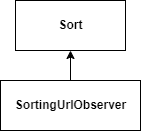

The diagram above was exported from draw.io. Its source (the exported page's mxGraphModel, read from the mxfile embedded in the PNG):
<mxGraphModel dx="1422" dy="737" grid="1" gridSize="10" guides="1" tooltips="1" connect="1" arrows="1" fold="1" page="1" pageScale="1" pageWidth="850" pageHeight="1100" math="0" shadow="0">
  <root>
    <mxCell id="0" />
    <mxCell id="1" parent="0" />
    <mxCell id="arU_tMQOEKMU2aVJ0qTI-1" value="&lt;b&gt;SortingUrlObserver&lt;/b&gt;" style="html=1;" vertex="1" parent="1">
      <mxGeometry x="240" y="270" width="140" height="50" as="geometry" />
    </mxCell>
    <mxCell id="arU_tMQOEKMU2aVJ0qTI-2" value="&lt;b&gt;Sort&lt;/b&gt;" style="html=1;" vertex="1" parent="1">
      <mxGeometry x="255" y="190" width="110" height="50" as="geometry" />
    </mxCell>
    <mxCell id="arU_tMQOEKMU2aVJ0qTI-3" value="" style="endArrow=classic;html=1;rounded=0;exitX=0.5;exitY=0;exitDx=0;exitDy=0;entryX=0.5;entryY=1;entryDx=0;entryDy=0;" edge="1" parent="1" source="arU_tMQOEKMU2aVJ0qTI-1" target="arU_tMQOEKMU2aVJ0qTI-2">
      <mxGeometry width="50" height="50" relative="1" as="geometry">
        <mxPoint x="400" y="410" as="sourcePoint" />
        <mxPoint x="450" y="360" as="targetPoint" />
      </mxGeometry>
    </mxCell>
  </root>
</mxGraphModel>